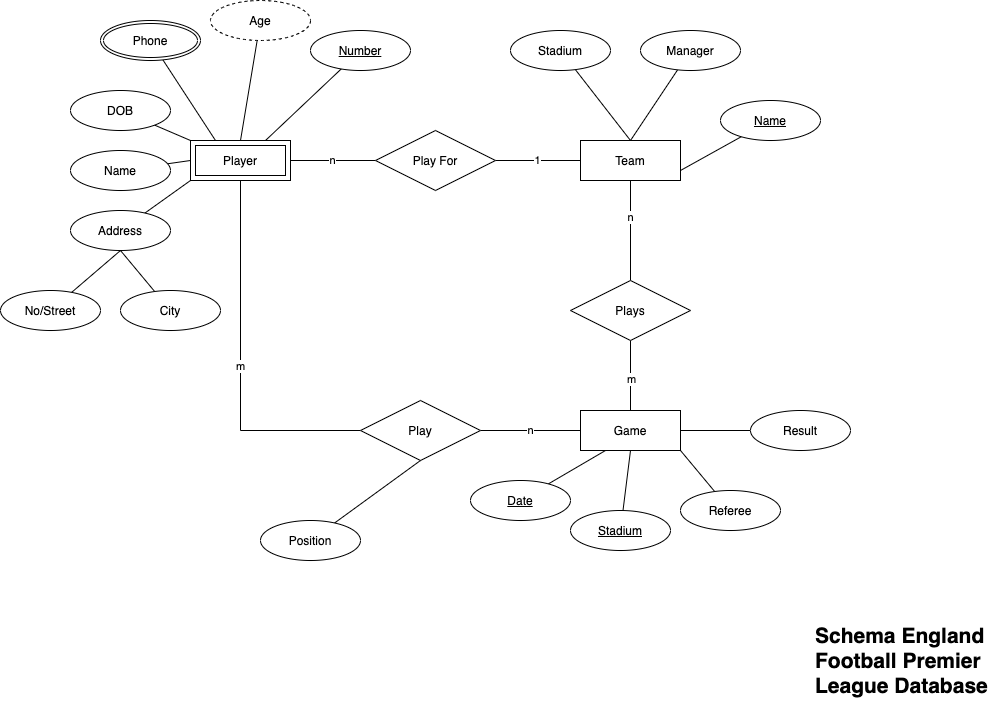

The diagram above was exported from draw.io. Its source (the exported page's mxGraphModel, read from the mxfile embedded in the PNG):
<mxGraphModel dx="1836" dy="1752" grid="1" gridSize="10" guides="1" tooltips="1" connect="1" arrows="1" fold="1" page="1" pageScale="1" pageWidth="1169" pageHeight="827" math="0" shadow="0" extFonts="Permanent Marker^https://fonts.googleapis.com/css?family=Permanent+Marker">
  <root>
    <mxCell id="0" />
    <mxCell id="1" parent="0" />
    <mxCell id="Jo2LMzsWGl6g9IFpesrz-5" value="n" style="edgeStyle=orthogonalEdgeStyle;rounded=0;orthogonalLoop=1;jettySize=auto;html=1;entryX=0;entryY=0.5;entryDx=0;entryDy=0;endArrow=none;endFill=0;" parent="1" source="Jo2LMzsWGl6g9IFpesrz-1" target="Jo2LMzsWGl6g9IFpesrz-4" edge="1">
      <mxGeometry relative="1" as="geometry" />
    </mxCell>
    <mxCell id="Jo2LMzsWGl6g9IFpesrz-11" value="m" style="rounded=0;orthogonalLoop=1;jettySize=auto;html=1;entryX=0;entryY=0.5;entryDx=0;entryDy=0;endArrow=none;endFill=0;edgeStyle=orthogonalEdgeStyle;exitX=0.5;exitY=1;exitDx=0;exitDy=0;" parent="1" source="Jo2LMzsWGl6g9IFpesrz-1" target="Jo2LMzsWGl6g9IFpesrz-7" edge="1">
      <mxGeometry relative="1" as="geometry" />
    </mxCell>
    <mxCell id="Jo2LMzsWGl6g9IFpesrz-1" value="Player" style="shape=ext;margin=3;double=1;whiteSpace=wrap;html=1;align=center;" parent="1" vertex="1">
      <mxGeometry x="330" y="240" width="100" height="40" as="geometry" />
    </mxCell>
    <mxCell id="Jo2LMzsWGl6g9IFpesrz-9" style="edgeStyle=orthogonalEdgeStyle;rounded=0;orthogonalLoop=1;jettySize=auto;html=1;entryX=0.5;entryY=0;entryDx=0;entryDy=0;endArrow=none;endFill=0;" parent="1" source="Jo2LMzsWGl6g9IFpesrz-2" target="Jo2LMzsWGl6g9IFpesrz-8" edge="1">
      <mxGeometry relative="1" as="geometry" />
    </mxCell>
    <mxCell id="dxT97Q2WhaXkxa7xZIfN-1" value="n" style="edgeLabel;html=1;align=center;verticalAlign=middle;resizable=0;points=[];" vertex="1" connectable="0" parent="Jo2LMzsWGl6g9IFpesrz-9">
      <mxGeometry x="-0.2908" y="-1" relative="1" as="geometry">
        <mxPoint as="offset" />
      </mxGeometry>
    </mxCell>
    <mxCell id="Jo2LMzsWGl6g9IFpesrz-2" value="Team" style="whiteSpace=wrap;html=1;align=center;" parent="1" vertex="1">
      <mxGeometry x="720" y="240" width="100" height="40" as="geometry" />
    </mxCell>
    <mxCell id="dxT97Q2WhaXkxa7xZIfN-31" style="edgeStyle=none;rounded=0;orthogonalLoop=1;jettySize=auto;html=1;entryX=0;entryY=0.5;entryDx=0;entryDy=0;endArrow=none;endFill=0;" edge="1" parent="1" source="Jo2LMzsWGl6g9IFpesrz-3" target="dxT97Q2WhaXkxa7xZIfN-30">
      <mxGeometry relative="1" as="geometry" />
    </mxCell>
    <mxCell id="Jo2LMzsWGl6g9IFpesrz-3" value="Game" style="whiteSpace=wrap;html=1;align=center;" parent="1" vertex="1">
      <mxGeometry x="720" y="510" width="100" height="40" as="geometry" />
    </mxCell>
    <mxCell id="Jo2LMzsWGl6g9IFpesrz-6" value="1" style="edgeStyle=orthogonalEdgeStyle;rounded=0;orthogonalLoop=1;jettySize=auto;html=1;entryX=0;entryY=0.5;entryDx=0;entryDy=0;endArrow=none;endFill=0;" parent="1" source="Jo2LMzsWGl6g9IFpesrz-4" target="Jo2LMzsWGl6g9IFpesrz-2" edge="1">
      <mxGeometry relative="1" as="geometry" />
    </mxCell>
    <mxCell id="Jo2LMzsWGl6g9IFpesrz-4" value="Play For" style="shape=rhombus;perimeter=rhombusPerimeter;whiteSpace=wrap;html=1;align=center;" parent="1" vertex="1">
      <mxGeometry x="515" y="230" width="120" height="60" as="geometry" />
    </mxCell>
    <mxCell id="Jo2LMzsWGl6g9IFpesrz-12" value="n" style="edgeStyle=none;rounded=0;orthogonalLoop=1;jettySize=auto;html=1;endArrow=none;endFill=0;" parent="1" source="Jo2LMzsWGl6g9IFpesrz-7" target="Jo2LMzsWGl6g9IFpesrz-3" edge="1">
      <mxGeometry relative="1" as="geometry">
        <Array as="points">
          <mxPoint x="670" y="530" />
        </Array>
      </mxGeometry>
    </mxCell>
    <mxCell id="Jo2LMzsWGl6g9IFpesrz-7" value="Play" style="shape=rhombus;perimeter=rhombusPerimeter;whiteSpace=wrap;html=1;align=center;" parent="1" vertex="1">
      <mxGeometry x="500" y="500" width="120" height="60" as="geometry" />
    </mxCell>
    <mxCell id="Jo2LMzsWGl6g9IFpesrz-10" style="edgeStyle=orthogonalEdgeStyle;rounded=0;orthogonalLoop=1;jettySize=auto;html=1;entryX=0.5;entryY=0;entryDx=0;entryDy=0;endArrow=none;endFill=0;" parent="1" source="Jo2LMzsWGl6g9IFpesrz-8" target="Jo2LMzsWGl6g9IFpesrz-3" edge="1">
      <mxGeometry relative="1" as="geometry" />
    </mxCell>
    <mxCell id="dxT97Q2WhaXkxa7xZIfN-2" value="m" style="edgeLabel;html=1;align=center;verticalAlign=middle;resizable=0;points=[];" vertex="1" connectable="0" parent="Jo2LMzsWGl6g9IFpesrz-10">
      <mxGeometry x="0.0702" relative="1" as="geometry">
        <mxPoint as="offset" />
      </mxGeometry>
    </mxCell>
    <mxCell id="Jo2LMzsWGl6g9IFpesrz-8" value="Plays" style="shape=rhombus;perimeter=rhombusPerimeter;whiteSpace=wrap;html=1;align=center;" parent="1" vertex="1">
      <mxGeometry x="710" y="380" width="120" height="60" as="geometry" />
    </mxCell>
    <mxCell id="dxT97Q2WhaXkxa7xZIfN-16" style="edgeStyle=none;rounded=0;orthogonalLoop=1;jettySize=auto;html=1;entryX=0;entryY=0;entryDx=0;entryDy=0;endArrow=none;endFill=0;" edge="1" parent="1" source="dxT97Q2WhaXkxa7xZIfN-3" target="Jo2LMzsWGl6g9IFpesrz-1">
      <mxGeometry relative="1" as="geometry" />
    </mxCell>
    <mxCell id="dxT97Q2WhaXkxa7xZIfN-3" value="DOB" style="ellipse;whiteSpace=wrap;html=1;align=center;" vertex="1" parent="1">
      <mxGeometry x="210" y="190" width="100" height="40" as="geometry" />
    </mxCell>
    <mxCell id="dxT97Q2WhaXkxa7xZIfN-17" style="edgeStyle=none;rounded=0;orthogonalLoop=1;jettySize=auto;html=1;entryX=0.25;entryY=0;entryDx=0;entryDy=0;endArrow=none;endFill=0;" edge="1" parent="1" source="dxT97Q2WhaXkxa7xZIfN-4" target="Jo2LMzsWGl6g9IFpesrz-1">
      <mxGeometry relative="1" as="geometry" />
    </mxCell>
    <mxCell id="dxT97Q2WhaXkxa7xZIfN-4" value="Phone" style="ellipse;shape=doubleEllipse;margin=3;whiteSpace=wrap;html=1;align=center;" vertex="1" parent="1">
      <mxGeometry x="240" y="120" width="100" height="40" as="geometry" />
    </mxCell>
    <mxCell id="dxT97Q2WhaXkxa7xZIfN-15" style="edgeStyle=none;rounded=0;orthogonalLoop=1;jettySize=auto;html=1;entryX=0;entryY=0.5;entryDx=0;entryDy=0;endArrow=none;endFill=0;" edge="1" parent="1" source="dxT97Q2WhaXkxa7xZIfN-5" target="Jo2LMzsWGl6g9IFpesrz-1">
      <mxGeometry relative="1" as="geometry" />
    </mxCell>
    <mxCell id="dxT97Q2WhaXkxa7xZIfN-5" value="Name" style="ellipse;whiteSpace=wrap;html=1;align=center;" vertex="1" parent="1">
      <mxGeometry x="210" y="250" width="100" height="40" as="geometry" />
    </mxCell>
    <mxCell id="dxT97Q2WhaXkxa7xZIfN-14" style="edgeStyle=none;rounded=0;orthogonalLoop=1;jettySize=auto;html=1;entryX=0;entryY=1;entryDx=0;entryDy=0;endArrow=none;endFill=0;" edge="1" parent="1" source="dxT97Q2WhaXkxa7xZIfN-6" target="Jo2LMzsWGl6g9IFpesrz-1">
      <mxGeometry relative="1" as="geometry" />
    </mxCell>
    <mxCell id="dxT97Q2WhaXkxa7xZIfN-6" value="Address" style="ellipse;whiteSpace=wrap;html=1;align=center;" vertex="1" parent="1">
      <mxGeometry x="210" y="310" width="100" height="40" as="geometry" />
    </mxCell>
    <mxCell id="dxT97Q2WhaXkxa7xZIfN-12" style="rounded=0;orthogonalLoop=1;jettySize=auto;html=1;entryX=0.5;entryY=1;entryDx=0;entryDy=0;endArrow=none;endFill=0;" edge="1" parent="1" source="dxT97Q2WhaXkxa7xZIfN-7" target="dxT97Q2WhaXkxa7xZIfN-6">
      <mxGeometry relative="1" as="geometry" />
    </mxCell>
    <mxCell id="dxT97Q2WhaXkxa7xZIfN-7" value="No/Street" style="ellipse;whiteSpace=wrap;html=1;align=center;" vertex="1" parent="1">
      <mxGeometry x="140" y="390" width="100" height="40" as="geometry" />
    </mxCell>
    <mxCell id="dxT97Q2WhaXkxa7xZIfN-13" style="edgeStyle=none;rounded=0;orthogonalLoop=1;jettySize=auto;html=1;endArrow=none;endFill=0;" edge="1" parent="1" source="dxT97Q2WhaXkxa7xZIfN-8">
      <mxGeometry relative="1" as="geometry">
        <mxPoint x="260" y="350" as="targetPoint" />
      </mxGeometry>
    </mxCell>
    <mxCell id="dxT97Q2WhaXkxa7xZIfN-8" value="City" style="ellipse;whiteSpace=wrap;html=1;align=center;" vertex="1" parent="1">
      <mxGeometry x="260" y="390" width="100" height="40" as="geometry" />
    </mxCell>
    <mxCell id="dxT97Q2WhaXkxa7xZIfN-18" style="edgeStyle=none;rounded=0;orthogonalLoop=1;jettySize=auto;html=1;entryX=0.5;entryY=0;entryDx=0;entryDy=0;endArrow=none;endFill=0;" edge="1" parent="1" source="dxT97Q2WhaXkxa7xZIfN-9" target="Jo2LMzsWGl6g9IFpesrz-1">
      <mxGeometry relative="1" as="geometry" />
    </mxCell>
    <mxCell id="dxT97Q2WhaXkxa7xZIfN-9" value="Age" style="ellipse;whiteSpace=wrap;html=1;align=center;dashed=1;" vertex="1" parent="1">
      <mxGeometry x="350" y="100" width="100" height="40" as="geometry" />
    </mxCell>
    <mxCell id="dxT97Q2WhaXkxa7xZIfN-19" style="edgeStyle=none;rounded=0;orthogonalLoop=1;jettySize=auto;html=1;entryX=0.75;entryY=0;entryDx=0;entryDy=0;endArrow=none;endFill=0;" edge="1" parent="1" source="dxT97Q2WhaXkxa7xZIfN-10" target="Jo2LMzsWGl6g9IFpesrz-1">
      <mxGeometry relative="1" as="geometry" />
    </mxCell>
    <mxCell id="dxT97Q2WhaXkxa7xZIfN-10" value="Number" style="ellipse;whiteSpace=wrap;html=1;align=center;fontStyle=4;" vertex="1" parent="1">
      <mxGeometry x="450" y="130" width="100" height="40" as="geometry" />
    </mxCell>
    <mxCell id="dxT97Q2WhaXkxa7xZIfN-25" style="edgeStyle=none;rounded=0;orthogonalLoop=1;jettySize=auto;html=1;entryX=1;entryY=0.75;entryDx=0;entryDy=0;endArrow=none;endFill=0;" edge="1" parent="1" source="dxT97Q2WhaXkxa7xZIfN-20" target="Jo2LMzsWGl6g9IFpesrz-2">
      <mxGeometry relative="1" as="geometry" />
    </mxCell>
    <mxCell id="dxT97Q2WhaXkxa7xZIfN-20" value="Name" style="ellipse;whiteSpace=wrap;html=1;align=center;fontStyle=4;" vertex="1" parent="1">
      <mxGeometry x="860" y="200" width="100" height="40" as="geometry" />
    </mxCell>
    <mxCell id="dxT97Q2WhaXkxa7xZIfN-23" style="edgeStyle=none;rounded=0;orthogonalLoop=1;jettySize=auto;html=1;entryX=0.5;entryY=0;entryDx=0;entryDy=0;endArrow=none;endFill=0;" edge="1" parent="1" source="dxT97Q2WhaXkxa7xZIfN-21" target="Jo2LMzsWGl6g9IFpesrz-2">
      <mxGeometry relative="1" as="geometry" />
    </mxCell>
    <mxCell id="dxT97Q2WhaXkxa7xZIfN-21" value="Stadium" style="ellipse;whiteSpace=wrap;html=1;align=center;" vertex="1" parent="1">
      <mxGeometry x="650" y="130" width="100" height="40" as="geometry" />
    </mxCell>
    <mxCell id="dxT97Q2WhaXkxa7xZIfN-24" style="edgeStyle=none;rounded=0;orthogonalLoop=1;jettySize=auto;html=1;endArrow=none;endFill=0;" edge="1" parent="1" source="dxT97Q2WhaXkxa7xZIfN-22">
      <mxGeometry relative="1" as="geometry">
        <mxPoint x="770" y="240" as="targetPoint" />
      </mxGeometry>
    </mxCell>
    <mxCell id="dxT97Q2WhaXkxa7xZIfN-22" value="Manager" style="ellipse;whiteSpace=wrap;html=1;align=center;" vertex="1" parent="1">
      <mxGeometry x="780" y="130" width="100" height="40" as="geometry" />
    </mxCell>
    <mxCell id="dxT97Q2WhaXkxa7xZIfN-34" style="edgeStyle=none;rounded=0;orthogonalLoop=1;jettySize=auto;html=1;entryX=0.25;entryY=1;entryDx=0;entryDy=0;endArrow=none;endFill=0;" edge="1" parent="1" source="dxT97Q2WhaXkxa7xZIfN-26" target="Jo2LMzsWGl6g9IFpesrz-3">
      <mxGeometry relative="1" as="geometry" />
    </mxCell>
    <mxCell id="dxT97Q2WhaXkxa7xZIfN-26" value="Date" style="ellipse;whiteSpace=wrap;html=1;align=center;fontStyle=4;" vertex="1" parent="1">
      <mxGeometry x="610" y="580" width="100" height="40" as="geometry" />
    </mxCell>
    <mxCell id="dxT97Q2WhaXkxa7xZIfN-33" style="edgeStyle=none;rounded=0;orthogonalLoop=1;jettySize=auto;html=1;entryX=0.5;entryY=1;entryDx=0;entryDy=0;endArrow=none;endFill=0;" edge="1" parent="1" source="dxT97Q2WhaXkxa7xZIfN-27" target="Jo2LMzsWGl6g9IFpesrz-3">
      <mxGeometry relative="1" as="geometry" />
    </mxCell>
    <mxCell id="dxT97Q2WhaXkxa7xZIfN-27" value="Stadium" style="ellipse;whiteSpace=wrap;html=1;align=center;fontStyle=4;" vertex="1" parent="1">
      <mxGeometry x="710" y="610" width="100" height="40" as="geometry" />
    </mxCell>
    <mxCell id="dxT97Q2WhaXkxa7xZIfN-32" style="edgeStyle=none;rounded=0;orthogonalLoop=1;jettySize=auto;html=1;entryX=1;entryY=1;entryDx=0;entryDy=0;endArrow=none;endFill=0;" edge="1" parent="1" source="dxT97Q2WhaXkxa7xZIfN-28" target="Jo2LMzsWGl6g9IFpesrz-3">
      <mxGeometry relative="1" as="geometry" />
    </mxCell>
    <mxCell id="dxT97Q2WhaXkxa7xZIfN-28" value="Referee" style="ellipse;whiteSpace=wrap;html=1;align=center;" vertex="1" parent="1">
      <mxGeometry x="820" y="590" width="100" height="40" as="geometry" />
    </mxCell>
    <mxCell id="dxT97Q2WhaXkxa7xZIfN-30" value="Result" style="ellipse;whiteSpace=wrap;html=1;align=center;" vertex="1" parent="1">
      <mxGeometry x="890" y="510" width="100" height="40" as="geometry" />
    </mxCell>
    <mxCell id="dxT97Q2WhaXkxa7xZIfN-36" style="edgeStyle=none;rounded=0;orthogonalLoop=1;jettySize=auto;html=1;entryX=0.5;entryY=1;entryDx=0;entryDy=0;endArrow=none;endFill=0;" edge="1" parent="1" source="dxT97Q2WhaXkxa7xZIfN-35" target="Jo2LMzsWGl6g9IFpesrz-7">
      <mxGeometry relative="1" as="geometry" />
    </mxCell>
    <mxCell id="dxT97Q2WhaXkxa7xZIfN-35" value="Position" style="ellipse;whiteSpace=wrap;html=1;align=center;" vertex="1" parent="1">
      <mxGeometry x="400" y="620" width="100" height="40" as="geometry" />
    </mxCell>
    <mxCell id="dxT97Q2WhaXkxa7xZIfN-37" value="&lt;h1 style=&quot;font-size: 21px&quot;&gt;Schema England Football Premier League Database&lt;/h1&gt;" style="text;html=1;strokeColor=none;fillColor=none;spacing=5;spacingTop=-20;whiteSpace=wrap;overflow=hidden;rounded=0;" vertex="1" parent="1">
      <mxGeometry x="950" y="720" width="190" height="90" as="geometry" />
    </mxCell>
  </root>
</mxGraphModel>